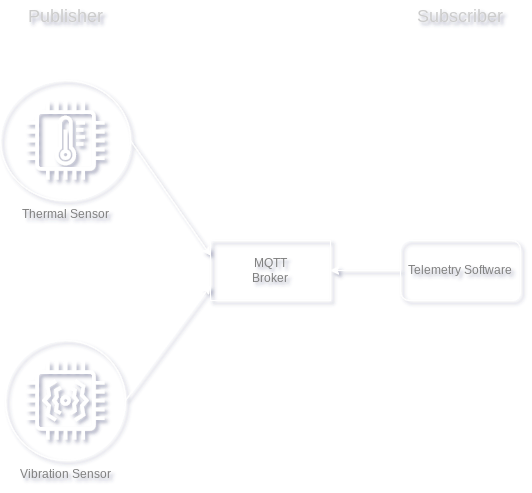

The diagram above was exported from draw.io. Its source (the exported page's mxGraphModel, read from the mxfile embedded in the PNG):
<mxGraphModel dx="1422" dy="869" grid="1" gridSize="10" guides="1" tooltips="1" connect="1" arrows="1" fold="1" page="1" pageScale="1" pageWidth="827" pageHeight="1169" math="0" shadow="0">
  <root>
    <mxCell id="0" />
    <mxCell id="1" parent="0" />
    <mxCell id="XmPtR8oxcORBaWSu7YSe-1" value="Thermal Sensor" style="ellipse;whiteSpace=wrap;html=1;verticalAlign=top;labelPosition=center;verticalLabelPosition=bottom;align=center;fillColor=none;strokeColor=#FFFFFF;fontColor=#808080;" vertex="1" parent="1">
      <mxGeometry x="50" y="120" width="130" height="120" as="geometry" />
    </mxCell>
    <mxCell id="XmPtR8oxcORBaWSu7YSe-2" value="" style="sketch=0;outlineConnect=0;fontColor=#808080;gradientColor=none;fillColor=#FFFFFF;strokeColor=#FFFFFF;dashed=0;verticalLabelPosition=bottom;verticalAlign=top;align=center;html=1;fontSize=12;fontStyle=0;aspect=fixed;pointerEvents=1;shape=mxgraph.aws4.iot_thing_temperature_sensor;" vertex="1" parent="1">
      <mxGeometry x="76" y="141" width="78" height="78" as="geometry" />
    </mxCell>
    <mxCell id="XmPtR8oxcORBaWSu7YSe-5" value="MQTT&lt;br&gt;Broker" style="rounded=0;whiteSpace=wrap;html=1;fillColor=none;strokeColor=#FFFFFF;fontColor=#808080;" vertex="1" parent="1">
      <mxGeometry x="260" y="280" width="120" height="60" as="geometry" />
    </mxCell>
    <mxCell id="XmPtR8oxcORBaWSu7YSe-7" value="" style="curved=1;endArrow=classic;html=1;rounded=0;exitX=1;exitY=0.5;exitDx=0;exitDy=0;entryX=0;entryY=0.25;entryDx=0;entryDy=0;strokeColor=#FFFFFF;fontColor=#808080;" edge="1" parent="1" source="XmPtR8oxcORBaWSu7YSe-1" target="XmPtR8oxcORBaWSu7YSe-5">
      <mxGeometry width="50" height="50" relative="1" as="geometry">
        <mxPoint x="370" y="330" as="sourcePoint" />
        <mxPoint x="420" y="280" as="targetPoint" />
        <Array as="points" />
      </mxGeometry>
    </mxCell>
    <mxCell id="XmPtR8oxcORBaWSu7YSe-8" value="Vibration Sensor" style="ellipse;whiteSpace=wrap;html=1;aspect=fixed;verticalAlign=top;labelPosition=center;verticalLabelPosition=bottom;align=center;fillColor=none;strokeColor=#FFFFFF;fontColor=#808080;" vertex="1" parent="1">
      <mxGeometry x="55" y="380" width="120" height="120" as="geometry" />
    </mxCell>
    <mxCell id="XmPtR8oxcORBaWSu7YSe-9" value="" style="sketch=0;outlineConnect=0;fontColor=#808080;gradientColor=none;fillColor=#FFFFFF;strokeColor=#FFFFFF;dashed=0;verticalLabelPosition=bottom;verticalAlign=top;align=center;html=1;fontSize=12;fontStyle=0;aspect=fixed;pointerEvents=1;shape=mxgraph.aws4.iot_thing_vibration_sensor;" vertex="1" parent="1">
      <mxGeometry x="76" y="401" width="78" height="78" as="geometry" />
    </mxCell>
    <mxCell id="XmPtR8oxcORBaWSu7YSe-11" value="" style="curved=1;endArrow=classic;html=1;rounded=0;exitX=1;exitY=0.5;exitDx=0;exitDy=0;entryX=0;entryY=0.75;entryDx=0;entryDy=0;strokeColor=#FFFFFF;fontColor=#808080;" edge="1" parent="1" source="XmPtR8oxcORBaWSu7YSe-8" target="XmPtR8oxcORBaWSu7YSe-5">
      <mxGeometry width="50" height="50" relative="1" as="geometry">
        <mxPoint x="370" y="380" as="sourcePoint" />
        <mxPoint x="420" y="330" as="targetPoint" />
        <Array as="points" />
      </mxGeometry>
    </mxCell>
    <mxCell id="XmPtR8oxcORBaWSu7YSe-14" style="edgeStyle=orthogonalEdgeStyle;rounded=0;orthogonalLoop=1;jettySize=auto;html=1;entryX=1;entryY=0.5;entryDx=0;entryDy=0;strokeColor=#FFFFFF;fontColor=#808080;" edge="1" parent="1" source="XmPtR8oxcORBaWSu7YSe-13" target="XmPtR8oxcORBaWSu7YSe-5">
      <mxGeometry relative="1" as="geometry" />
    </mxCell>
    <mxCell id="XmPtR8oxcORBaWSu7YSe-13" value="Telemetry Software" style="rounded=1;whiteSpace=wrap;html=1;fillColor=none;strokeColor=#FFFFFF;fontColor=#808080;" vertex="1" parent="1">
      <mxGeometry x="450" y="280" width="120" height="60" as="geometry" />
    </mxCell>
    <mxCell id="XmPtR8oxcORBaWSu7YSe-15" value="&lt;font style=&quot;font-size: 18px;&quot;&gt;Publisher&lt;/font&gt;" style="text;html=1;strokeColor=none;fillColor=none;align=center;verticalAlign=middle;whiteSpace=wrap;rounded=0;fontColor=#CCCCCC;" vertex="1" parent="1">
      <mxGeometry x="85" y="40" width="60" height="30" as="geometry" />
    </mxCell>
    <mxCell id="XmPtR8oxcORBaWSu7YSe-16" value="Subscriber" style="text;html=1;strokeColor=none;fillColor=none;align=center;verticalAlign=middle;whiteSpace=wrap;rounded=0;fontSize=18;fontColor=#CCCCCC;" vertex="1" parent="1">
      <mxGeometry x="480" y="40" width="60" height="30" as="geometry" />
    </mxCell>
  </root>
</mxGraphModel>